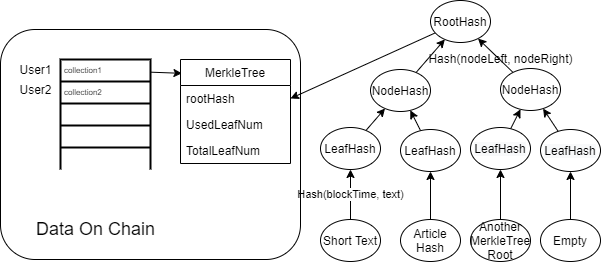

The diagram above was exported from draw.io. Its source (the exported page's mxGraphModel, read from the mxfile embedded in the PNG):
<mxGraphModel dx="813" dy="435" grid="1" gridSize="10" guides="1" tooltips="1" connect="1" arrows="1" fold="1" page="1" pageScale="1" pageWidth="850" pageHeight="1100" math="0" shadow="0">
  <root>
    <mxCell id="0" />
    <mxCell id="1" parent="0" />
    <mxCell id="2" value="" style="strokeWidth=2;html=1;shape=mxgraph.lean_mapping.data_box;html=1;" vertex="1" parent="1">
      <mxGeometry x="210" y="280" width="90" height="110" as="geometry" />
    </mxCell>
    <mxCell id="3" value="collection1" style="text;fontSize=8;spacingLeft=2;verticalAlign=middle;html=1;" vertex="1" parent="2">
      <mxGeometry width="90" height="22" as="geometry" />
    </mxCell>
    <mxCell id="4" value="collection2" style="text;fontSize=8;spacingLeft=2;verticalAlign=middle;html=1;" vertex="1" parent="2">
      <mxGeometry y="22" width="90" height="22" as="geometry" />
    </mxCell>
    <mxCell id="5" value="" style="text;fontSize=8;spacingLeft=2;verticalAlign=middle;html=1;" vertex="1" parent="2">
      <mxGeometry y="88" width="90" height="22" as="geometry" />
    </mxCell>
    <mxCell id="6" style="rounded=0;orthogonalLoop=1;jettySize=auto;html=1;entryX=0.013;entryY=0.133;entryDx=0;entryDy=0;entryPerimeter=0;" edge="1" source="3" target="7" parent="1">
      <mxGeometry relative="1" as="geometry">
        <mxPoint x="330" y="296" as="targetPoint" />
      </mxGeometry>
    </mxCell>
    <mxCell id="7" value="MerkleTree" style="swimlane;fontStyle=0;childLayout=stackLayout;horizontal=1;startSize=26;horizontalStack=0;resizeParent=1;resizeParentMax=0;resizeLast=0;collapsible=1;marginBottom=0;" vertex="1" parent="1">
      <mxGeometry x="330" y="280" width="110" height="104" as="geometry" />
    </mxCell>
    <mxCell id="8" value="rootHash" style="text;strokeColor=none;fillColor=none;align=left;verticalAlign=top;spacingLeft=4;spacingRight=4;overflow=hidden;rotatable=0;points=[[0,0.5],[1,0.5]];portConstraint=eastwest;" vertex="1" parent="7">
      <mxGeometry y="26" width="110" height="26" as="geometry" />
    </mxCell>
    <mxCell id="9" value="UsedLeafNum" style="text;strokeColor=none;fillColor=none;align=left;verticalAlign=top;spacingLeft=4;spacingRight=4;overflow=hidden;rotatable=0;points=[[0,0.5],[1,0.5]];portConstraint=eastwest;" vertex="1" parent="7">
      <mxGeometry y="52" width="110" height="26" as="geometry" />
    </mxCell>
    <mxCell id="10" value="TotalLeafNum" style="text;strokeColor=none;fillColor=none;align=left;verticalAlign=top;spacingLeft=4;spacingRight=4;overflow=hidden;rotatable=0;points=[[0,0.5],[1,0.5]];portConstraint=eastwest;" vertex="1" parent="7">
      <mxGeometry y="78" width="110" height="26" as="geometry" />
    </mxCell>
    <mxCell id="11" style="edgeStyle=none;rounded=0;orthogonalLoop=1;jettySize=auto;html=1;entryX=1;entryY=0.5;entryDx=0;entryDy=0;" edge="1" source="12" target="8" parent="1">
      <mxGeometry relative="1" as="geometry" />
    </mxCell>
    <mxCell id="12" value="RootHash" style="ellipse;whiteSpace=wrap;html=1;" vertex="1" parent="1">
      <mxGeometry x="580" y="221" width="60" height="42" as="geometry" />
    </mxCell>
    <mxCell id="13" value="User1" style="text;html=1;align=center;verticalAlign=middle;resizable=0;points=[];autosize=1;strokeColor=none;" vertex="1" parent="1">
      <mxGeometry x="160" y="280" width="50" height="20" as="geometry" />
    </mxCell>
    <mxCell id="14" value="User2" style="text;html=1;align=center;verticalAlign=middle;resizable=0;points=[];autosize=1;strokeColor=none;" vertex="1" parent="1">
      <mxGeometry x="160" y="300" width="50" height="20" as="geometry" />
    </mxCell>
    <mxCell id="15" style="edgeStyle=none;rounded=0;orthogonalLoop=1;jettySize=auto;html=1;" edge="1" source="16" target="12" parent="1">
      <mxGeometry relative="1" as="geometry" />
    </mxCell>
    <mxCell id="16" value="NodeHash" style="ellipse;whiteSpace=wrap;html=1;" vertex="1" parent="1">
      <mxGeometry x="650" y="289" width="60" height="42" as="geometry" />
    </mxCell>
    <mxCell id="17" style="edgeStyle=none;rounded=0;orthogonalLoop=1;jettySize=auto;html=1;" edge="1" source="18" target="12" parent="1">
      <mxGeometry relative="1" as="geometry" />
    </mxCell>
    <mxCell id="18" value="NodeHash" style="ellipse;whiteSpace=wrap;html=1;" vertex="1" parent="1">
      <mxGeometry x="520" y="290" width="60" height="42" as="geometry" />
    </mxCell>
    <mxCell id="19" style="edgeStyle=none;rounded=0;orthogonalLoop=1;jettySize=auto;html=1;" edge="1" source="20" target="18" parent="1">
      <mxGeometry relative="1" as="geometry" />
    </mxCell>
    <mxCell id="20" value="LeafHash" style="ellipse;whiteSpace=wrap;html=1;" vertex="1" parent="1">
      <mxGeometry x="550" y="350" width="60" height="42" as="geometry" />
    </mxCell>
    <mxCell id="21" style="edgeStyle=none;rounded=0;orthogonalLoop=1;jettySize=auto;html=1;" edge="1" source="22" target="18" parent="1">
      <mxGeometry relative="1" as="geometry" />
    </mxCell>
    <mxCell id="22" value="LeafHash" style="ellipse;whiteSpace=wrap;html=1;" vertex="1" parent="1">
      <mxGeometry x="470" y="348" width="60" height="42" as="geometry" />
    </mxCell>
    <mxCell id="23" style="edgeStyle=none;rounded=0;orthogonalLoop=1;jettySize=auto;html=1;" edge="1" source="24" target="16" parent="1">
      <mxGeometry relative="1" as="geometry" />
    </mxCell>
    <mxCell id="24" value="&#10;&#10;&lt;span style=&quot;color: rgb(0, 0, 0); font-family: helvetica; font-size: 12px; font-style: normal; font-weight: 400; letter-spacing: normal; text-align: center; text-indent: 0px; text-transform: none; word-spacing: 0px; background-color: rgb(248, 249, 250); display: inline; float: none;&quot;&gt;LeafHash&lt;/span&gt;&#10;&#10;" style="ellipse;whiteSpace=wrap;html=1;" vertex="1" parent="1">
      <mxGeometry x="620" y="348" width="60" height="42" as="geometry" />
    </mxCell>
    <mxCell id="25" style="edgeStyle=none;rounded=0;orthogonalLoop=1;jettySize=auto;html=1;" edge="1" source="26" target="16" parent="1">
      <mxGeometry relative="1" as="geometry" />
    </mxCell>
    <mxCell id="26" value="&#10;&#10;&lt;span style=&quot;color: rgb(0, 0, 0); font-family: helvetica; font-size: 12px; font-style: normal; font-weight: 400; letter-spacing: normal; text-align: center; text-indent: 0px; text-transform: none; word-spacing: 0px; background-color: rgb(248, 249, 250); display: inline; float: none;&quot;&gt;LeafHash&lt;/span&gt;&#10;&#10;" style="ellipse;whiteSpace=wrap;html=1;" vertex="1" parent="1">
      <mxGeometry x="690" y="350" width="60" height="42" as="geometry" />
    </mxCell>
    <mxCell id="27" value="Hash(nodeLeft, nodeRight)" style="text;html=1;align=center;verticalAlign=middle;resizable=0;points=[];autosize=1;strokeColor=none;" vertex="1" parent="1">
      <mxGeometry x="570" y="269" width="160" height="20" as="geometry" />
    </mxCell>
    <mxCell id="28" value="Hash(blockTime, text)" style="edgeStyle=none;rounded=0;orthogonalLoop=1;jettySize=auto;html=1;" edge="1" source="29" target="22" parent="1">
      <mxGeometry relative="1" as="geometry" />
    </mxCell>
    <mxCell id="29" value="Short Text" style="ellipse;whiteSpace=wrap;html=1;" vertex="1" parent="1">
      <mxGeometry x="470" y="440" width="60" height="42" as="geometry" />
    </mxCell>
    <mxCell id="30" style="edgeStyle=none;rounded=0;orthogonalLoop=1;jettySize=auto;html=1;" edge="1" source="31" target="20" parent="1">
      <mxGeometry relative="1" as="geometry" />
    </mxCell>
    <mxCell id="31" value="Article Hash" style="ellipse;whiteSpace=wrap;html=1;" vertex="1" parent="1">
      <mxGeometry x="550" y="440" width="60" height="42" as="geometry" />
    </mxCell>
    <mxCell id="32" style="edgeStyle=none;rounded=0;orthogonalLoop=1;jettySize=auto;html=1;" edge="1" source="33" target="24" parent="1">
      <mxGeometry relative="1" as="geometry" />
    </mxCell>
    <mxCell id="33" value="Another MerkleTree Root" style="ellipse;whiteSpace=wrap;html=1;" vertex="1" parent="1">
      <mxGeometry x="620" y="440" width="60" height="42" as="geometry" />
    </mxCell>
    <mxCell id="34" style="edgeStyle=none;rounded=0;orthogonalLoop=1;jettySize=auto;html=1;" edge="1" source="35" target="26" parent="1">
      <mxGeometry relative="1" as="geometry" />
    </mxCell>
    <mxCell id="35" value="Empty" style="ellipse;whiteSpace=wrap;html=1;" vertex="1" parent="1">
      <mxGeometry x="690" y="440" width="60" height="42" as="geometry" />
    </mxCell>
    <mxCell id="36" value="" style="rounded=1;whiteSpace=wrap;html=1;fillColor=none;" vertex="1" parent="1">
      <mxGeometry x="150" y="250" width="300" height="230" as="geometry" />
    </mxCell>
    <mxCell id="37" value="Data On Chain" style="text;html=1;align=center;verticalAlign=middle;resizable=0;points=[];autosize=1;strokeColor=none;fontSize=18;" vertex="1" parent="1">
      <mxGeometry x="180" y="435" width="130" height="30" as="geometry" />
    </mxCell>
  </root>
</mxGraphModel>